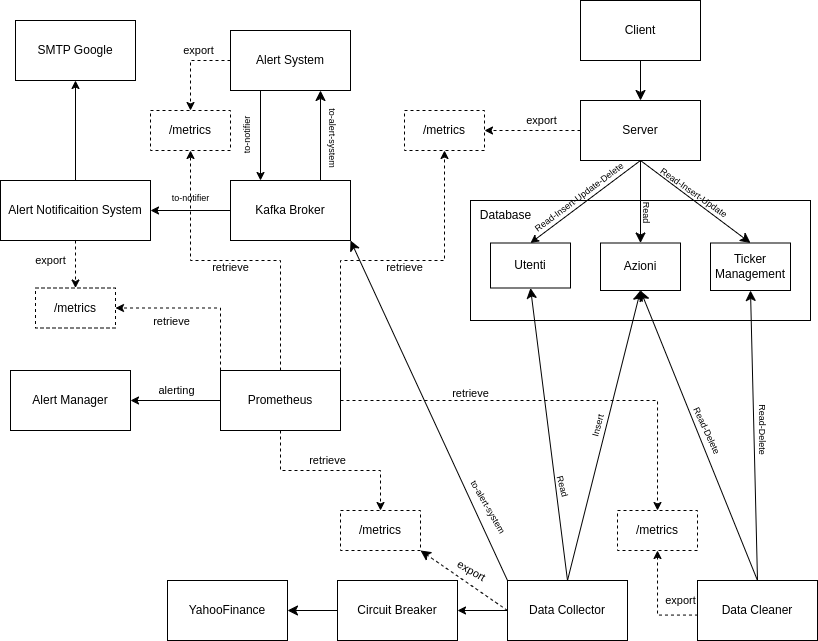

The diagram above was exported from draw.io. Its source (the exported page's mxGraphModel, read from the mxfile embedded in the PNG):
<mxGraphModel dx="1688" dy="674" grid="1" gridSize="10" guides="1" tooltips="1" connect="1" arrows="1" fold="1" page="1" pageScale="1" pageWidth="827" pageHeight="1169" math="0" shadow="0">
  <root>
    <mxCell id="0" />
    <mxCell id="1" parent="0" />
    <mxCell id="mUl1AeLafEuOf4pVscIi-4" value="" style="rounded=0;whiteSpace=wrap;html=1;" parent="1" vertex="1">
      <mxGeometry x="480" y="220" width="340" height="120" as="geometry" />
    </mxCell>
    <mxCell id="YBw1ZGNXA95ec7tboVo4-9" style="edgeStyle=none;curved=1;rounded=0;orthogonalLoop=1;jettySize=auto;html=1;exitX=0.5;exitY=1;exitDx=0;exitDy=0;entryX=0.5;entryY=0;entryDx=0;entryDy=0;fontSize=12;startSize=8;endSize=8;" parent="1" source="mUl1AeLafEuOf4pVscIi-2" target="mUl1AeLafEuOf4pVscIi-3" edge="1">
      <mxGeometry relative="1" as="geometry" />
    </mxCell>
    <mxCell id="mUl1AeLafEuOf4pVscIi-2" value="Client" style="rounded=0;whiteSpace=wrap;html=1;" parent="1" vertex="1">
      <mxGeometry x="590" y="20" width="120" height="60" as="geometry" />
    </mxCell>
    <mxCell id="YBw1ZGNXA95ec7tboVo4-8" style="edgeStyle=none;curved=1;rounded=0;orthogonalLoop=1;jettySize=auto;html=1;exitX=0.5;exitY=1;exitDx=0;exitDy=0;entryX=0.5;entryY=0;entryDx=0;entryDy=0;fontSize=12;startSize=8;endSize=8;" parent="1" source="mUl1AeLafEuOf4pVscIi-3" target="YBw1ZGNXA95ec7tboVo4-2" edge="1">
      <mxGeometry relative="1" as="geometry" />
    </mxCell>
    <mxCell id="XCTH6EGxtQWsEKARgTvP-30" style="edgeStyle=orthogonalEdgeStyle;rounded=0;orthogonalLoop=1;jettySize=auto;html=1;entryX=1;entryY=0.5;entryDx=0;entryDy=0;dashed=1;" edge="1" parent="1" source="mUl1AeLafEuOf4pVscIi-3" target="XCTH6EGxtQWsEKARgTvP-18">
      <mxGeometry relative="1" as="geometry" />
    </mxCell>
    <mxCell id="XCTH6EGxtQWsEKARgTvP-32" value="export" style="edgeLabel;html=1;align=center;verticalAlign=middle;resizable=0;points=[];" vertex="1" connectable="0" parent="XCTH6EGxtQWsEKARgTvP-30">
      <mxGeometry x="0.1845" y="-1" relative="1" as="geometry">
        <mxPoint x="17" y="-9" as="offset" />
      </mxGeometry>
    </mxCell>
    <mxCell id="mUl1AeLafEuOf4pVscIi-3" value="Server" style="rounded=0;whiteSpace=wrap;html=1;" parent="1" vertex="1">
      <mxGeometry x="590" y="120" width="120" height="60" as="geometry" />
    </mxCell>
    <mxCell id="YBw1ZGNXA95ec7tboVo4-10" style="edgeStyle=none;curved=1;rounded=0;orthogonalLoop=1;jettySize=auto;html=1;exitX=0;exitY=0.5;exitDx=0;exitDy=0;entryX=1;entryY=1;entryDx=0;entryDy=0;fontSize=12;startSize=8;endSize=8;dashed=1;" parent="1" source="mUl1AeLafEuOf4pVscIi-8" target="XCTH6EGxtQWsEKARgTvP-6" edge="1">
      <mxGeometry relative="1" as="geometry" />
    </mxCell>
    <mxCell id="XCTH6EGxtQWsEKARgTvP-8" value="export" style="edgeLabel;html=1;align=center;verticalAlign=middle;resizable=0;points=[];rotation=30;" vertex="1" connectable="0" parent="YBw1ZGNXA95ec7tboVo4-10">
      <mxGeometry x="0.0716" relative="1" as="geometry">
        <mxPoint x="10" y="-8" as="offset" />
      </mxGeometry>
    </mxCell>
    <mxCell id="YBw1ZGNXA95ec7tboVo4-12" style="edgeStyle=none;curved=1;rounded=0;orthogonalLoop=1;jettySize=auto;html=1;exitX=0.5;exitY=0;exitDx=0;exitDy=0;entryX=0.5;entryY=1;entryDx=0;entryDy=0;fontSize=12;startSize=8;endSize=8;" parent="1" source="mUl1AeLafEuOf4pVscIi-8" target="IOJmc0TMabPzVzWpccLV-2" edge="1">
      <mxGeometry relative="1" as="geometry" />
    </mxCell>
    <mxCell id="YBw1ZGNXA95ec7tboVo4-13" style="edgeStyle=none;curved=1;rounded=0;orthogonalLoop=1;jettySize=auto;html=1;exitX=0.5;exitY=0;exitDx=0;exitDy=0;entryX=0.5;entryY=1;entryDx=0;entryDy=0;fontSize=12;startSize=8;endSize=8;" parent="1" source="mUl1AeLafEuOf4pVscIi-8" target="IOJmc0TMabPzVzWpccLV-3" edge="1">
      <mxGeometry relative="1" as="geometry" />
    </mxCell>
    <mxCell id="XCTH6EGxtQWsEKARgTvP-7" value="" style="edgeStyle=orthogonalEdgeStyle;rounded=0;orthogonalLoop=1;jettySize=auto;html=1;" edge="1" parent="1" source="mUl1AeLafEuOf4pVscIi-8" target="mUl1AeLafEuOf4pVscIi-7">
      <mxGeometry relative="1" as="geometry" />
    </mxCell>
    <mxCell id="mUl1AeLafEuOf4pVscIi-8" value="Data Collector" style="whiteSpace=wrap;html=1;" parent="1" vertex="1">
      <mxGeometry x="517" y="600" width="120" height="60" as="geometry" />
    </mxCell>
    <mxCell id="mUl1AeLafEuOf4pVscIi-9" value="YahooFinance" style="whiteSpace=wrap;html=1;" parent="1" vertex="1">
      <mxGeometry x="177" y="600" width="120" height="60" as="geometry" />
    </mxCell>
    <mxCell id="IOJmc0TMabPzVzWpccLV-1" value="Database" style="text;html=1;align=center;verticalAlign=middle;resizable=0;points=[];autosize=1;strokeColor=none;fillColor=none;" parent="1" vertex="1">
      <mxGeometry x="480" y="220" width="70" height="30" as="geometry" />
    </mxCell>
    <mxCell id="IOJmc0TMabPzVzWpccLV-2" value="Utenti" style="whiteSpace=wrap;html=1;" parent="1" vertex="1">
      <mxGeometry x="500" y="262.5" width="80" height="45" as="geometry" />
    </mxCell>
    <mxCell id="IOJmc0TMabPzVzWpccLV-3" value="Azioni" style="whiteSpace=wrap;html=1;" parent="1" vertex="1">
      <mxGeometry x="610" y="262.5" width="80" height="47.5" as="geometry" />
    </mxCell>
    <mxCell id="YBw1ZGNXA95ec7tboVo4-14" style="edgeStyle=none;curved=1;rounded=0;orthogonalLoop=1;jettySize=auto;html=1;exitX=0.5;exitY=0;exitDx=0;exitDy=0;entryX=0.5;entryY=1;entryDx=0;entryDy=0;fontSize=12;startSize=8;endSize=8;" parent="1" source="YBw1ZGNXA95ec7tboVo4-1" target="IOJmc0TMabPzVzWpccLV-3" edge="1">
      <mxGeometry relative="1" as="geometry" />
    </mxCell>
    <mxCell id="YBw1ZGNXA95ec7tboVo4-15" style="edgeStyle=none;curved=1;rounded=0;orthogonalLoop=1;jettySize=auto;html=1;exitX=0.5;exitY=0;exitDx=0;exitDy=0;entryX=0.5;entryY=1;entryDx=0;entryDy=0;fontSize=12;startSize=8;endSize=8;" parent="1" source="YBw1ZGNXA95ec7tboVo4-1" target="YBw1ZGNXA95ec7tboVo4-2" edge="1">
      <mxGeometry relative="1" as="geometry" />
    </mxCell>
    <mxCell id="XCTH6EGxtQWsEKARgTvP-12" style="edgeStyle=orthogonalEdgeStyle;rounded=0;orthogonalLoop=1;jettySize=auto;html=1;entryX=0.5;entryY=1;entryDx=0;entryDy=0;exitX=0.004;exitY=0.576;exitDx=0;exitDy=0;exitPerimeter=0;dashed=1;" edge="1" parent="1" source="YBw1ZGNXA95ec7tboVo4-1" target="XCTH6EGxtQWsEKARgTvP-11">
      <mxGeometry relative="1" as="geometry" />
    </mxCell>
    <mxCell id="XCTH6EGxtQWsEKARgTvP-13" value="export" style="edgeLabel;html=1;align=center;verticalAlign=middle;resizable=0;points=[];" vertex="1" connectable="0" parent="XCTH6EGxtQWsEKARgTvP-12">
      <mxGeometry x="-0.3352" y="-2" relative="1" as="geometry">
        <mxPoint x="17" y="-13" as="offset" />
      </mxGeometry>
    </mxCell>
    <mxCell id="YBw1ZGNXA95ec7tboVo4-1" value="Data Cleaner" style="whiteSpace=wrap;html=1;" parent="1" vertex="1">
      <mxGeometry x="707" y="600" width="120" height="60" as="geometry" />
    </mxCell>
    <mxCell id="YBw1ZGNXA95ec7tboVo4-2" value="Ticker Management" style="whiteSpace=wrap;html=1;" parent="1" vertex="1">
      <mxGeometry x="720" y="262.5" width="80" height="47.5" as="geometry" />
    </mxCell>
    <mxCell id="YBw1ZGNXA95ec7tboVo4-7" style="edgeStyle=none;curved=1;rounded=0;orthogonalLoop=1;jettySize=auto;html=1;exitX=0.5;exitY=1;exitDx=0;exitDy=0;entryX=0.5;entryY=0;entryDx=0;entryDy=0;fontSize=12;startSize=8;endSize=8;" parent="1" source="mUl1AeLafEuOf4pVscIi-3" target="IOJmc0TMabPzVzWpccLV-3" edge="1">
      <mxGeometry relative="1" as="geometry" />
    </mxCell>
    <mxCell id="mUl1AeLafEuOf4pVscIi-11" style="edgeStyle=none;rounded=0;orthogonalLoop=1;jettySize=auto;html=1;exitX=0.5;exitY=1;exitDx=0;exitDy=0;entryX=0.5;entryY=0;entryDx=0;entryDy=0;" parent="1" source="mUl1AeLafEuOf4pVscIi-3" target="IOJmc0TMabPzVzWpccLV-2" edge="1">
      <mxGeometry relative="1" as="geometry" />
    </mxCell>
    <mxCell id="YBw1ZGNXA95ec7tboVo4-11" style="edgeStyle=none;curved=1;rounded=0;orthogonalLoop=1;jettySize=auto;html=1;exitX=0;exitY=0.5;exitDx=0;exitDy=0;entryX=1;entryY=0.5;entryDx=0;entryDy=0;fontSize=12;startSize=8;endSize=8;" parent="1" source="mUl1AeLafEuOf4pVscIi-7" target="mUl1AeLafEuOf4pVscIi-9" edge="1">
      <mxGeometry relative="1" as="geometry" />
    </mxCell>
    <mxCell id="mUl1AeLafEuOf4pVscIi-7" value="Circuit Breaker" style="whiteSpace=wrap;html=1;" parent="1" vertex="1">
      <mxGeometry x="347" y="600" width="120" height="60" as="geometry" />
    </mxCell>
    <mxCell id="YBw1ZGNXA95ec7tboVo4-16" value="&lt;font style=&quot;font-size: 9px;&quot;&gt;Read-Delete&lt;/font&gt;" style="text;html=1;align=center;verticalAlign=middle;resizable=0;points=[];autosize=1;strokeColor=none;fillColor=none;fontSize=16;rotation=90;" parent="1" vertex="1">
      <mxGeometry x="740" y="434" width="70" height="30" as="geometry" />
    </mxCell>
    <mxCell id="YBw1ZGNXA95ec7tboVo4-17" value="&lt;font style=&quot;font-size: 9px;&quot;&gt;Read-Delete&lt;/font&gt;" style="text;html=1;align=center;verticalAlign=middle;resizable=0;points=[];autosize=1;strokeColor=none;fillColor=none;fontSize=16;rotation=65;" parent="1" vertex="1">
      <mxGeometry x="684" y="434" width="70" height="30" as="geometry" />
    </mxCell>
    <mxCell id="YBw1ZGNXA95ec7tboVo4-18" value="&lt;font style=&quot;font-size: 9px;&quot;&gt;Insert&lt;/font&gt;" style="text;html=1;align=center;verticalAlign=middle;resizable=0;points=[];autosize=1;strokeColor=none;fillColor=none;fontSize=16;rotation=-75;" parent="1" vertex="1">
      <mxGeometry x="580" y="430" width="50" height="30" as="geometry" />
    </mxCell>
    <mxCell id="YBw1ZGNXA95ec7tboVo4-19" value="&lt;font style=&quot;font-size: 9px;&quot;&gt;Read&lt;/font&gt;" style="text;html=1;align=center;verticalAlign=middle;resizable=0;points=[];autosize=1;strokeColor=none;fillColor=none;fontSize=16;rotation=75;" parent="1" vertex="1">
      <mxGeometry x="550" y="490" width="50" height="30" as="geometry" />
    </mxCell>
    <mxCell id="YBw1ZGNXA95ec7tboVo4-20" value="&lt;font style=&quot;font-size: 9px;&quot;&gt;Read-Insert-Update&lt;/font&gt;" style="text;html=1;align=center;verticalAlign=middle;resizable=0;points=[];autosize=1;strokeColor=none;fillColor=none;fontSize=16;rotation=35;" parent="1" vertex="1">
      <mxGeometry x="655" y="195" width="100" height="30" as="geometry" />
    </mxCell>
    <mxCell id="YBw1ZGNXA95ec7tboVo4-21" value="&lt;font style=&quot;font-size: 9px;&quot;&gt;Read&lt;/font&gt;" style="text;html=1;align=center;verticalAlign=middle;resizable=0;points=[];autosize=1;strokeColor=none;fillColor=none;fontSize=16;rotation=90;" parent="1" vertex="1">
      <mxGeometry x="634" y="217" width="50" height="30" as="geometry" />
    </mxCell>
    <mxCell id="YBw1ZGNXA95ec7tboVo4-22" value="&lt;font style=&quot;font-size: 9px;&quot;&gt;Read-Insert-Update-Delete&lt;/font&gt;" style="text;html=1;align=center;verticalAlign=middle;resizable=0;points=[];autosize=1;strokeColor=none;fillColor=none;fontSize=16;rotation=323;" parent="1" vertex="1">
      <mxGeometry x="522" y="200" width="130" height="30" as="geometry" />
    </mxCell>
    <mxCell id="poKvfmCWlplcmRRzffrF-1" value="Kafka Broker" style="whiteSpace=wrap;html=1;" parent="1" vertex="1">
      <mxGeometry x="240" y="200" width="120" height="60" as="geometry" />
    </mxCell>
    <mxCell id="poKvfmCWlplcmRRzffrF-6" style="edgeStyle=none;curved=1;rounded=0;orthogonalLoop=1;jettySize=auto;html=1;exitX=0;exitY=0;exitDx=0;exitDy=0;entryX=1;entryY=1;entryDx=0;entryDy=0;fontSize=12;startSize=8;endSize=8;" parent="1" source="mUl1AeLafEuOf4pVscIi-8" target="poKvfmCWlplcmRRzffrF-1" edge="1">
      <mxGeometry relative="1" as="geometry">
        <mxPoint x="430" y="529.5" as="sourcePoint" />
        <mxPoint x="350" y="392.5" as="targetPoint" />
      </mxGeometry>
    </mxCell>
    <mxCell id="poKvfmCWlplcmRRzffrF-7" value="&lt;font style=&quot;font-size: 9px;&quot;&gt;to-alert-system&lt;/font&gt;" style="text;html=1;align=center;verticalAlign=middle;resizable=0;points=[];autosize=1;strokeColor=none;fillColor=none;fontSize=16;rotation=60;" parent="1" vertex="1">
      <mxGeometry x="460" y="510" width="80" height="30" as="geometry" />
    </mxCell>
    <mxCell id="poKvfmCWlplcmRRzffrF-12" style="edgeStyle=orthogonalEdgeStyle;rounded=0;orthogonalLoop=1;jettySize=auto;html=1;exitX=0.25;exitY=1;exitDx=0;exitDy=0;entryX=0.25;entryY=0;entryDx=0;entryDy=0;" parent="1" source="poKvfmCWlplcmRRzffrF-8" target="poKvfmCWlplcmRRzffrF-1" edge="1">
      <mxGeometry relative="1" as="geometry" />
    </mxCell>
    <mxCell id="XCTH6EGxtQWsEKARgTvP-27" style="edgeStyle=orthogonalEdgeStyle;rounded=0;orthogonalLoop=1;jettySize=auto;html=1;entryX=0.5;entryY=0;entryDx=0;entryDy=0;exitX=0;exitY=0.5;exitDx=0;exitDy=0;dashed=1;" edge="1" parent="1" source="poKvfmCWlplcmRRzffrF-8" target="XCTH6EGxtQWsEKARgTvP-19">
      <mxGeometry relative="1" as="geometry" />
    </mxCell>
    <mxCell id="XCTH6EGxtQWsEKARgTvP-28" value="export" style="edgeLabel;html=1;align=center;verticalAlign=middle;resizable=0;points=[];" vertex="1" connectable="0" parent="XCTH6EGxtQWsEKARgTvP-27">
      <mxGeometry x="-0.2762" relative="1" as="geometry">
        <mxPoint y="-10" as="offset" />
      </mxGeometry>
    </mxCell>
    <mxCell id="poKvfmCWlplcmRRzffrF-8" value="Alert System" style="whiteSpace=wrap;html=1;" parent="1" vertex="1">
      <mxGeometry x="240" y="50" width="120" height="60" as="geometry" />
    </mxCell>
    <mxCell id="D_2-4mz8Ly1ciSBtRE83-2" value="" style="edgeStyle=orthogonalEdgeStyle;rounded=0;orthogonalLoop=1;jettySize=auto;html=1;" parent="1" source="poKvfmCWlplcmRRzffrF-9" target="D_2-4mz8Ly1ciSBtRE83-1" edge="1">
      <mxGeometry relative="1" as="geometry" />
    </mxCell>
    <mxCell id="XCTH6EGxtQWsEKARgTvP-21" style="edgeStyle=orthogonalEdgeStyle;rounded=0;orthogonalLoop=1;jettySize=auto;html=1;entryX=0.5;entryY=0;entryDx=0;entryDy=0;dashed=1;" edge="1" parent="1" source="poKvfmCWlplcmRRzffrF-9" target="XCTH6EGxtQWsEKARgTvP-20">
      <mxGeometry relative="1" as="geometry" />
    </mxCell>
    <mxCell id="XCTH6EGxtQWsEKARgTvP-22" value="export" style="edgeLabel;html=1;align=center;verticalAlign=middle;resizable=0;points=[];" vertex="1" connectable="0" parent="XCTH6EGxtQWsEKARgTvP-21">
      <mxGeometry x="-0.3143" relative="1" as="geometry">
        <mxPoint x="-25" y="4" as="offset" />
      </mxGeometry>
    </mxCell>
    <mxCell id="poKvfmCWlplcmRRzffrF-9" value="Alert Notificaition System" style="whiteSpace=wrap;html=1;" parent="1" vertex="1">
      <mxGeometry x="10" y="200" width="150" height="60" as="geometry" />
    </mxCell>
    <mxCell id="poKvfmCWlplcmRRzffrF-10" style="edgeStyle=none;curved=1;rounded=0;orthogonalLoop=1;jettySize=auto;html=1;exitX=0.75;exitY=0;exitDx=0;exitDy=0;entryX=0.75;entryY=1;entryDx=0;entryDy=0;fontSize=12;startSize=8;endSize=8;" parent="1" source="poKvfmCWlplcmRRzffrF-1" target="poKvfmCWlplcmRRzffrF-8" edge="1">
      <mxGeometry relative="1" as="geometry">
        <mxPoint x="420" y="242.5" as="sourcePoint" />
        <mxPoint x="270" y="147.5" as="targetPoint" />
      </mxGeometry>
    </mxCell>
    <mxCell id="poKvfmCWlplcmRRzffrF-11" value="&lt;font style=&quot;font-size: 9px;&quot;&gt;to-alert-system&lt;/font&gt;" style="text;html=1;align=center;verticalAlign=middle;resizable=0;points=[];autosize=1;strokeColor=none;fillColor=none;fontSize=16;rotation=90;" parent="1" vertex="1">
      <mxGeometry x="305" y="142.5" width="80" height="30" as="geometry" />
    </mxCell>
    <mxCell id="poKvfmCWlplcmRRzffrF-13" value="&lt;font style=&quot;font-size: 9px;&quot;&gt;to-notifier&lt;/font&gt;" style="text;html=1;align=center;verticalAlign=middle;resizable=0;points=[];autosize=1;strokeColor=none;fillColor=none;fontSize=16;rotation=270;" parent="1" vertex="1">
      <mxGeometry x="224" y="140" width="60" height="30" as="geometry" />
    </mxCell>
    <mxCell id="poKvfmCWlplcmRRzffrF-14" value="&lt;font style=&quot;font-size: 9px;&quot;&gt;to-notifier&lt;/font&gt;" style="text;html=1;align=center;verticalAlign=middle;resizable=0;points=[];autosize=1;strokeColor=none;fillColor=none;fontSize=16;rotation=0;" parent="1" vertex="1">
      <mxGeometry x="170" y="200" width="60" height="30" as="geometry" />
    </mxCell>
    <mxCell id="poKvfmCWlplcmRRzffrF-15" style="edgeStyle=orthogonalEdgeStyle;rounded=0;orthogonalLoop=1;jettySize=auto;html=1;exitX=0;exitY=0.5;exitDx=0;exitDy=0;entryX=1;entryY=0.5;entryDx=0;entryDy=0;" parent="1" source="poKvfmCWlplcmRRzffrF-1" target="poKvfmCWlplcmRRzffrF-9" edge="1">
      <mxGeometry relative="1" as="geometry">
        <mxPoint x="280" y="120" as="sourcePoint" />
        <mxPoint x="280" y="210" as="targetPoint" />
      </mxGeometry>
    </mxCell>
    <mxCell id="D_2-4mz8Ly1ciSBtRE83-1" value="SMTP Google" style="whiteSpace=wrap;html=1;" parent="1" vertex="1">
      <mxGeometry x="25" y="40" width="120" height="60" as="geometry" />
    </mxCell>
    <mxCell id="XCTH6EGxtQWsEKARgTvP-4" value="" style="edgeStyle=orthogonalEdgeStyle;rounded=0;orthogonalLoop=1;jettySize=auto;html=1;" edge="1" parent="1" source="XCTH6EGxtQWsEKARgTvP-1" target="XCTH6EGxtQWsEKARgTvP-3">
      <mxGeometry relative="1" as="geometry" />
    </mxCell>
    <mxCell id="XCTH6EGxtQWsEKARgTvP-5" value="alerting" style="edgeLabel;html=1;align=center;verticalAlign=middle;resizable=0;points=[];" vertex="1" connectable="0" parent="XCTH6EGxtQWsEKARgTvP-4">
      <mxGeometry x="-0.0159" y="1" relative="1" as="geometry">
        <mxPoint y="-11" as="offset" />
      </mxGeometry>
    </mxCell>
    <mxCell id="XCTH6EGxtQWsEKARgTvP-9" style="edgeStyle=orthogonalEdgeStyle;rounded=0;orthogonalLoop=1;jettySize=auto;html=1;entryX=0.5;entryY=0;entryDx=0;entryDy=0;dashed=1;" edge="1" parent="1" source="XCTH6EGxtQWsEKARgTvP-1" target="XCTH6EGxtQWsEKARgTvP-6">
      <mxGeometry relative="1" as="geometry" />
    </mxCell>
    <mxCell id="XCTH6EGxtQWsEKARgTvP-10" value="&lt;span style=&quot;color: rgb(0, 0, 0); font-family: Helvetica; font-size: 11px; font-style: normal; font-variant-ligatures: normal; font-variant-caps: normal; font-weight: 400; letter-spacing: normal; orphans: 2; text-align: center; text-indent: 0px; text-transform: none; widows: 2; word-spacing: 0px; -webkit-text-stroke-width: 0px; white-space: nowrap; background-color: rgb(255, 255, 255); text-decoration-thickness: initial; text-decoration-style: initial; text-decoration-color: initial; display: inline !important; float: none;&quot;&gt;retrieve&lt;/span&gt;" style="edgeLabel;html=1;align=center;verticalAlign=middle;resizable=0;points=[];" vertex="1" connectable="0" parent="XCTH6EGxtQWsEKARgTvP-9">
      <mxGeometry x="-0.0381" y="2" relative="1" as="geometry">
        <mxPoint y="-8" as="offset" />
      </mxGeometry>
    </mxCell>
    <mxCell id="XCTH6EGxtQWsEKARgTvP-14" style="edgeStyle=orthogonalEdgeStyle;rounded=0;orthogonalLoop=1;jettySize=auto;html=1;exitX=1;exitY=0.5;exitDx=0;exitDy=0;entryX=0.5;entryY=0;entryDx=0;entryDy=0;dashed=1;" edge="1" parent="1" source="XCTH6EGxtQWsEKARgTvP-1" target="XCTH6EGxtQWsEKARgTvP-11">
      <mxGeometry relative="1" as="geometry" />
    </mxCell>
    <mxCell id="XCTH6EGxtQWsEKARgTvP-23" style="edgeStyle=orthogonalEdgeStyle;rounded=0;orthogonalLoop=1;jettySize=auto;html=1;exitX=0;exitY=0;exitDx=0;exitDy=0;entryX=1;entryY=0.5;entryDx=0;entryDy=0;dashed=1;" edge="1" parent="1" source="XCTH6EGxtQWsEKARgTvP-1" target="XCTH6EGxtQWsEKARgTvP-20">
      <mxGeometry relative="1" as="geometry" />
    </mxCell>
    <mxCell id="XCTH6EGxtQWsEKARgTvP-24" value="&lt;span style=&quot;color: rgb(0, 0, 0); font-family: Helvetica; font-size: 11px; font-style: normal; font-variant-ligatures: normal; font-variant-caps: normal; font-weight: 400; letter-spacing: normal; orphans: 2; text-align: center; text-indent: 0px; text-transform: none; widows: 2; word-spacing: 0px; -webkit-text-stroke-width: 0px; white-space: nowrap; background-color: rgb(255, 255, 255); text-decoration-thickness: initial; text-decoration-style: initial; text-decoration-color: initial; display: inline !important; float: none;&quot;&gt;retrieve&lt;/span&gt;" style="edgeLabel;html=1;align=center;verticalAlign=middle;resizable=0;points=[];" vertex="1" connectable="0" parent="XCTH6EGxtQWsEKARgTvP-23">
      <mxGeometry x="0.1114" y="-2" relative="1" as="geometry">
        <mxPoint x="-19" y="15" as="offset" />
      </mxGeometry>
    </mxCell>
    <mxCell id="XCTH6EGxtQWsEKARgTvP-25" style="edgeStyle=orthogonalEdgeStyle;rounded=0;orthogonalLoop=1;jettySize=auto;html=1;entryX=0.5;entryY=1;entryDx=0;entryDy=0;dashed=1;" edge="1" parent="1" source="XCTH6EGxtQWsEKARgTvP-1" target="XCTH6EGxtQWsEKARgTvP-19">
      <mxGeometry relative="1" as="geometry" />
    </mxCell>
    <mxCell id="XCTH6EGxtQWsEKARgTvP-26" value="retrieve" style="edgeLabel;html=1;align=center;verticalAlign=middle;resizable=0;points=[];" vertex="1" connectable="0" parent="XCTH6EGxtQWsEKARgTvP-25">
      <mxGeometry x="-0.4618" relative="1" as="geometry">
        <mxPoint x="-50" y="-20" as="offset" />
      </mxGeometry>
    </mxCell>
    <mxCell id="XCTH6EGxtQWsEKARgTvP-29" style="edgeStyle=orthogonalEdgeStyle;rounded=0;orthogonalLoop=1;jettySize=auto;html=1;exitX=1;exitY=0;exitDx=0;exitDy=0;entryX=0.5;entryY=1;entryDx=0;entryDy=0;dashed=1;" edge="1" parent="1" source="XCTH6EGxtQWsEKARgTvP-1" target="XCTH6EGxtQWsEKARgTvP-18">
      <mxGeometry relative="1" as="geometry" />
    </mxCell>
    <mxCell id="XCTH6EGxtQWsEKARgTvP-31" value="&lt;span style=&quot;color: rgb(0, 0, 0); font-family: Helvetica; font-size: 11px; font-style: normal; font-variant-ligatures: normal; font-variant-caps: normal; font-weight: 400; letter-spacing: normal; orphans: 2; text-align: center; text-indent: 0px; text-transform: none; widows: 2; word-spacing: 0px; -webkit-text-stroke-width: 0px; white-space: nowrap; background-color: rgb(255, 255, 255); text-decoration-thickness: initial; text-decoration-style: initial; text-decoration-color: initial; display: inline !important; float: none;&quot;&gt;retrieve&lt;/span&gt;" style="edgeLabel;html=1;align=center;verticalAlign=middle;resizable=0;points=[];" vertex="1" connectable="0" parent="XCTH6EGxtQWsEKARgTvP-29">
      <mxGeometry x="-0.4286" y="-1" relative="1" as="geometry">
        <mxPoint x="63" y="-11" as="offset" />
      </mxGeometry>
    </mxCell>
    <mxCell id="XCTH6EGxtQWsEKARgTvP-1" value="Prometheus" style="whiteSpace=wrap;html=1;" vertex="1" parent="1">
      <mxGeometry x="230" y="390" width="120" height="60" as="geometry" />
    </mxCell>
    <mxCell id="XCTH6EGxtQWsEKARgTvP-3" value="Alert Manager" style="whiteSpace=wrap;html=1;" vertex="1" parent="1">
      <mxGeometry x="20" y="390" width="120" height="60" as="geometry" />
    </mxCell>
    <mxCell id="XCTH6EGxtQWsEKARgTvP-6" value="/metrics" style="whiteSpace=wrap;html=1;dashed=1;" vertex="1" parent="1">
      <mxGeometry x="350" y="530" width="80" height="40" as="geometry" />
    </mxCell>
    <mxCell id="XCTH6EGxtQWsEKARgTvP-11" value="/metrics" style="whiteSpace=wrap;html=1;dashed=1;" vertex="1" parent="1">
      <mxGeometry x="627" y="530" width="80" height="40" as="geometry" />
    </mxCell>
    <mxCell id="XCTH6EGxtQWsEKARgTvP-15" value="&lt;span style=&quot;color: rgb(0, 0, 0); font-family: Helvetica; font-size: 11px; font-style: normal; font-variant-ligatures: normal; font-variant-caps: normal; font-weight: 400; letter-spacing: normal; orphans: 2; text-align: center; text-indent: 0px; text-transform: none; widows: 2; word-spacing: 0px; -webkit-text-stroke-width: 0px; white-space: nowrap; background-color: rgb(255, 255, 255); text-decoration-thickness: initial; text-decoration-style: initial; text-decoration-color: initial; display: inline !important; float: none;&quot;&gt;retrieve&lt;/span&gt;" style="text;html=1;align=center;verticalAlign=middle;resizable=0;points=[];autosize=1;strokeColor=none;fillColor=none;" vertex="1" parent="1">
      <mxGeometry x="450" y="398" width="60" height="30" as="geometry" />
    </mxCell>
    <mxCell id="XCTH6EGxtQWsEKARgTvP-18" value="/metrics" style="whiteSpace=wrap;html=1;dashed=1;" vertex="1" parent="1">
      <mxGeometry x="414" y="130" width="80" height="40" as="geometry" />
    </mxCell>
    <mxCell id="XCTH6EGxtQWsEKARgTvP-19" value="&lt;p style=&quot;line-height: 120%; margin-top: 12px; margin-bottom: 12px;&quot;&gt;/metrics&lt;br&gt;&lt;/p&gt;" style="whiteSpace=wrap;html=1;dashed=1;" vertex="1" parent="1">
      <mxGeometry x="160" y="130" width="80" height="40" as="geometry" />
    </mxCell>
    <mxCell id="XCTH6EGxtQWsEKARgTvP-20" value="/metrics" style="whiteSpace=wrap;html=1;dashed=1;" vertex="1" parent="1">
      <mxGeometry x="45" y="307.5" width="80" height="40" as="geometry" />
    </mxCell>
  </root>
</mxGraphModel>